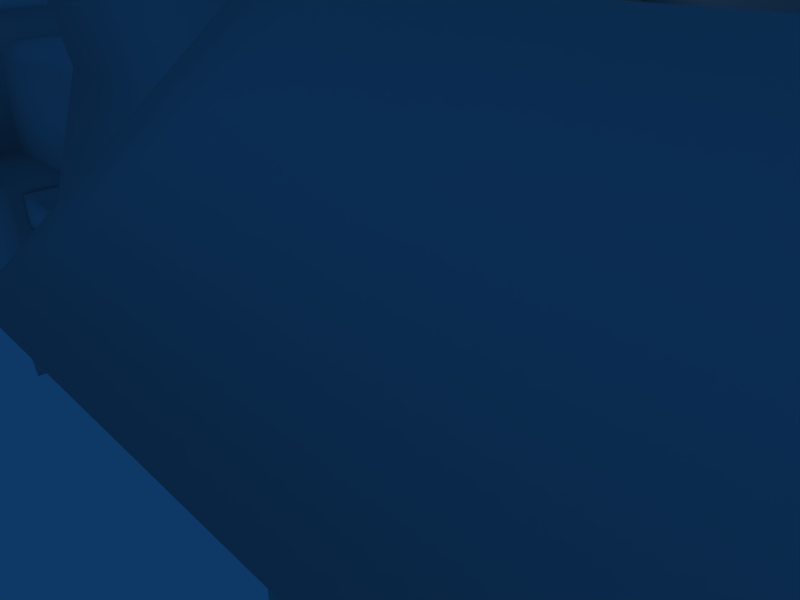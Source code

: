 # Source: vaporizer.blend  (saved by Blender 2.49.0; exported with 4.5.12 LTS)
import bpy
from mathutils import Matrix  # noqa: F401  (used for matrix-valued properties, if any)

bpy.ops.wm.read_factory_settings(use_empty=True)
scene = bpy.context.scene
scene.name = 'Scene'

# ---- collections
col_collection_1 = bpy.data.collections.new('Collection 1'); scene.collection.children.link(col_collection_1)

# ---- world
world_world = bpy.data.worlds.new('World'); scene.world = world_world
world_world.color = (0.05656, 0.2208, 0.4)
world_world.use_sun_shadow = False
world_world.sun_shadow_jitter_overblur = 0.0
world_world.cycles.sampling_method = 'MANUAL'
world_world.cycles.sample_map_resolution = 256

# ---- cameras
cam_camera = bpy.data.cameras.new('Camera')
cam_camera.passepartout_alpha = 0.2
cam_camera.clip_end = 100.0
cam_camera.lens = 35.0
cam_camera.ortho_scale = 7.314
cam_camera.show_passepartout = False
cam_camera.show_safe_areas = True
cam_camera.dof.focus_distance = 0.0
cam_camera.dof.aperture_fstop = 128.0

# ---- lights
light_spot = bpy.data.lights.new('Spot', 'POINT')
light_spot.transmission_factor = 0.0
light_spot.cutoff_distance = 30.0
light_spot.energy = 100.0
light_spot.shadow_buffer_clip_start = 1.001
light_spot.shadow_soft_size = 1.0
light_spot.shadow_maximum_resolution = 0.006
light_spot.use_absolute_resolution = True
light_spot.cycles.use_multiple_importance_sampling = False

# ---- meshes
me_cube = bpy.data.meshes.new('Cube')
me_cube.from_pydata([(4.799, 9.46, -7.4), (6.317, 11.46, -4.761), (6.317, 9.46, -4.761), (4.317, 9.46, -3.162), (4.317, 11.46, -3.162), (-2.668, 11.46, -3.162), (-2.668, 9.46, -3.162), (-3.129, 9.46, -7.4), (-4.683, 9.46, -4.761), (-4.683, 11.46, -4.761), (-4.683, 11.46, -4.761), (-3.129, 11.46, -7.4), (-2.668, 11.46, -3.162), (4.317, 11.46, -3.162), (6.317, 11.46, -4.761), (4.799, 11.46, -7.4), (4.317, 22.53, -3.162), (-2.668, 22.53, -3.162), (-1.591, 11.46, -4.002), (3.24, 11.46, -4.002), (3.24, 22.53, -4.002), (-1.591, 22.53, -4.002), (1.717, 11.46, -4.002), (-0.07248, 11.46, -4.002), (1.716, 11.46, -2.742), (-0.06882, 11.46, -2.742), (1.717, 13.46, -4.002), (1.716, 13.46, -2.742), (-0.06882, 13.46, -2.742), (-0.07248, 13.46, -4.002), (1.262, 14.47, -4.002), (1.262, 14.47, -3.155), (0.3846, 14.47, -3.155), (0.3828, 14.47, -4.002), (1.307, 22.53, -4.002), (1.307, 22.53, -3.162), (0.3574, 22.53, -3.162), (0.3574, 22.53, -4.002), (0.3574, 23.49, -4.002), (0.3574, 23.49, -3.162), (1.307, 23.49, -3.162), (1.307, 23.49, -4.002), (-2.668, 23.49, -4.002), (4.317, 23.49, -4.002), (-4.683, 23.49, -4.761), (-3.129, 23.49, -7.4), (-2.668, 23.49, -3.162), (4.317, 23.49, -3.162), (6.317, 23.49, -4.761), (4.799, 23.49, -7.4), (4.818, 23.49, -7.882), (4.818, 11.48, -7.882), (-3.06, 23.49, -7.882), (-3.06, 11.48, -7.882), (-3.06, 13.77, -10.69), (-3.06, 23.49, -10.69), (4.818, 13.77, -10.69), (4.818, 23.49, -10.69), (4.433, 23.49, -11.34), (4.433, 13.77, -11.34), (-2.676, 23.49, -11.34), (-2.676, 13.77, -11.34), (-0.06109, 9.46, -2.749), (1.685, 9.46, -2.749), (1.571, 9.46, -3.109), (0.05565, 9.46, -3.109), (-3.955, 9.46, -4.711), (-2.607, 9.46, -6.814), (-2.207, 9.46, -3.438), (3.855, 9.46, -3.438), (5.59, 9.46, -4.711), (4.273, 9.46, -6.814), (4.273, 11.23, -6.814), (5.59, 11.23, -4.711), (3.855, 11.23, -3.438), (-2.207, 11.23, -3.438), (-2.607, 11.23, -6.814), (-3.955, 11.23, -4.711), (0.05565, 11.23, -3.109), (1.571, 11.23, -3.109), (5.14, 14.88, -5.574), (5.14, 15.04, -5.967), (5.14, 14.88, -6.36), (5.14, 14.48, -6.523), (5.14, 14.09, -6.36), (5.14, 13.93, -5.967), (5.14, 14.09, -5.574), (5.14, 14.48, -5.412), (6.252, 14.88, -5.574), (6.252, 15.04, -5.967), (6.252, 14.88, -6.36), (6.252, 14.48, -6.523), (6.252, 14.09, -6.36), (6.252, 13.93, -5.967), (6.252, 14.09, -5.574), (6.252, 14.48, -5.412), (6.948, 15.04, -6.377), (7.205, 14.88, -6.08), (6.692, 14.88, -6.675), (6.586, 14.48, -6.798), (6.692, 14.09, -6.675), (6.948, 13.93, -6.377), (7.205, 14.09, -6.08), (7.311, 14.48, -5.956), (7.42, 15.04, -7.402), (7.809, 14.88, -7.347), (7.031, 14.88, -7.456), (6.869, 14.48, -7.479), (7.031, 14.09, -7.456), (7.42, 13.93, -7.402), (7.809, 14.09, -7.347), (7.97, 14.48, -7.325), (7.813, 14.88, -7.98), (7.42, 15.04, -7.976), (7.027, 14.88, -7.972), (6.864, 14.48, -7.97), (7.027, 14.09, -7.972), (7.42, 13.93, -7.976), (7.813, 14.09, -7.98), (7.976, 14.48, -7.981), (7.651, 14.88, -8.757), (7.317, 15.04, -8.549), (6.984, 14.88, -8.342), (6.846, 14.48, -8.256), (6.984, 14.09, -8.342), (7.317, 13.93, -8.549), (7.651, 14.09, -8.757), (7.789, 14.48, -8.843), (6.855, 14.88, -9.541), (6.744, 15.04, -9.164), (6.632, 14.88, -8.787), (6.586, 14.48, -8.631), (6.632, 14.09, -8.787), (6.744, 13.93, -9.164), (6.855, 14.09, -9.541), (6.901, 14.48, -9.697), (6.006, 15.04, -9.349), (6.004, 14.88, -9.742), (6.008, 14.88, -8.956), (6.009, 14.48, -8.793), (6.008, 14.09, -8.956), (6.006, 13.93, -9.349), (6.004, 14.09, -9.742), (6.003, 14.48, -9.904), (4.612, 15.04, -9.349), (4.61, 14.88, -9.742), (4.614, 14.88, -8.956), (4.615, 14.48, -8.793), (4.614, 14.09, -8.956), (4.612, 13.93, -9.349), (4.61, 14.09, -9.742), (4.609, 14.48, -9.904), (4.609, 16.8, -9.904), (4.61, 16.41, -9.742), (4.612, 16.24, -9.349), (4.614, 16.41, -8.956), (4.615, 16.8, -8.793), (4.614, 17.19, -8.956), (4.61, 17.19, -9.742), (4.612, 17.35, -9.349), (6.003, 16.8, -9.904), (6.004, 16.41, -9.742), (6.006, 16.24, -9.349), (6.008, 16.41, -8.956), (6.009, 16.8, -8.793), (6.008, 17.19, -8.956), (6.004, 17.19, -9.742), (6.006, 17.35, -9.349), (6.901, 16.8, -9.697), (6.855, 16.41, -9.541), (6.744, 16.24, -9.164), (6.632, 16.41, -8.787), (6.586, 16.8, -8.631), (6.632, 17.19, -8.787), (6.744, 17.35, -9.164), (6.855, 17.19, -9.541), (7.789, 16.8, -8.843), (7.651, 16.41, -8.757), (7.317, 16.24, -8.549), (6.984, 16.41, -8.342), (6.846, 16.8, -8.256), (6.984, 17.19, -8.342), (7.317, 17.35, -8.549), (7.651, 17.19, -8.757), (7.976, 16.8, -7.981), (7.813, 16.41, -7.98), (7.42, 16.24, -7.976), (7.027, 16.41, -7.972), (6.864, 16.8, -7.97), (7.027, 17.19, -7.972), (7.42, 17.35, -7.976), (7.813, 17.19, -7.98), (7.97, 16.8, -7.325), (7.809, 16.41, -7.347), (7.42, 16.24, -7.402), (7.031, 16.41, -7.456), (6.869, 16.8, -7.479), (7.031, 17.19, -7.456), (7.809, 17.19, -7.347), (7.42, 17.35, -7.402), (7.311, 16.8, -5.956), (7.205, 16.41, -6.08), (6.948, 16.24, -6.377), (6.692, 16.41, -6.675), (6.586, 16.8, -6.798), (6.692, 17.19, -6.675), (7.205, 17.19, -6.08), (6.948, 17.35, -6.377), (6.252, 16.8, -5.412), (6.252, 16.41, -5.574), (6.252, 16.24, -5.967), (6.252, 16.41, -6.36), (6.252, 16.8, -6.523), (6.252, 17.19, -6.36), (6.252, 17.35, -5.967), (6.252, 17.19, -5.574), (5.14, 16.8, -5.412), (5.14, 16.41, -5.574), (5.14, 16.24, -5.967), (5.14, 16.41, -6.36), (5.14, 16.8, -6.523), (5.14, 17.19, -6.36), (5.14, 17.35, -5.967), (5.14, 17.19, -5.574), (5.14, 19.55, -5.574), (5.14, 19.71, -5.967), (5.14, 19.55, -6.36), (5.14, 19.16, -6.523), (5.14, 18.76, -6.36), (5.14, 18.6, -5.967), (5.14, 18.76, -5.574), (5.14, 19.16, -5.412), (6.252, 19.55, -5.574), (6.252, 19.71, -5.967), (6.252, 19.55, -6.36), (6.252, 19.16, -6.523), (6.252, 18.76, -6.36), (6.252, 18.6, -5.967), (6.252, 18.76, -5.574), (6.252, 19.16, -5.412), (6.948, 19.71, -6.377), (7.205, 19.55, -6.08), (6.692, 19.55, -6.675), (6.586, 19.16, -6.798), (6.692, 18.76, -6.675), (6.948, 18.6, -6.377), (7.205, 18.76, -6.08), (7.311, 19.16, -5.956), (7.42, 19.71, -7.402), (7.809, 19.55, -7.347), (7.031, 19.55, -7.456), (6.869, 19.16, -7.479), (7.031, 18.76, -7.456), (7.42, 18.6, -7.402), (7.809, 18.76, -7.347), (7.97, 19.16, -7.325), (7.813, 19.55, -7.98), (7.42, 19.71, -7.976), (7.027, 19.55, -7.972), (6.864, 19.16, -7.97), (7.027, 18.76, -7.972), (7.42, 18.6, -7.976), (7.813, 18.76, -7.98), (7.976, 19.16, -7.981), (7.651, 19.55, -8.757), (7.317, 19.71, -8.549), (6.984, 19.55, -8.342), (6.846, 19.16, -8.256), (6.984, 18.76, -8.342), (7.317, 18.6, -8.549), (7.651, 18.76, -8.757), (7.789, 19.16, -8.843), (6.855, 19.55, -9.541), (6.744, 19.71, -9.164), (6.632, 19.55, -8.787), (6.586, 19.16, -8.631), (6.632, 18.76, -8.787), (6.744, 18.6, -9.164), (6.855, 18.76, -9.541), (6.901, 19.16, -9.697), (6.006, 19.71, -9.349), (6.004, 19.55, -9.742), (6.008, 19.55, -8.956), (6.009, 19.16, -8.793), (6.008, 18.76, -8.956), (6.006, 18.6, -9.349), (6.004, 18.76, -9.742), (6.003, 19.16, -9.904), (4.612, 19.71, -9.349), (4.61, 19.55, -9.742), (4.614, 19.55, -8.956), (4.615, 19.16, -8.793), (4.614, 18.76, -8.956), (4.612, 18.6, -9.349), (4.61, 18.76, -9.742), (4.609, 19.16, -9.904), (-1.518, 29.65, -4.613), (-2.179, 29.65, -6.613), (-2.179, 23.49, -6.613), (-1.518, 23.49, -4.613), (3.232, 29.65, -4.613), (3.892, 29.65, -6.613), (3.892, 23.49, -6.613), (3.232, 23.49, -4.613), (3.037, 23.49, -7.38), (3.037, 29.65, -7.38), (-1.324, 23.49, -7.38), (-1.324, 29.65, -7.38), (3.531, 23.49, -3.081), (3.531, 29.65, -3.081), (-1.817, 23.49, -3.081), (-1.817, 29.65, -3.081), (-1.452, 28.78, -1.69), (-1.452, 23.49, -1.794), (3.166, 28.78, -1.69), (3.166, 23.49, -1.794), (2.34, 23.49, -1.002), (2.34, 28.35, -1.027), (-0.6265, 23.49, -1.002), (-0.6265, 28.35, -1.027), (-0.02622, 28.18, -0.7623), (-0.02622, 23.49, -0.6848), (1.74, 28.18, -0.7623), (1.74, 23.49, -0.6848), (1.607, 28.26, -0.8946), (0.1068, 28.26, -0.8946), (-0.4031, 28.41, -1.12), (2.117, 28.41, -1.12), (2.818, 28.78, -1.683), (-1.104, 28.78, -1.683), (-1.414, 29.51, -2.864), (3.128, 29.51, -2.864), (2.86, 29.12, -2.719), (-1.146, 29.12, -2.719), (-0.8725, 28.48, -1.678), (2.586, 28.48, -1.678), (1.968, 28.15, -1.181), (-0.2542, 28.15, -1.181), (0.1954, 28.02, -0.9827), (1.518, 28.02, -0.9827), (-1.324, 29.65, -7.982), (-1.324, 23.49, -7.982), (3.037, 29.65, -7.982), (3.037, 23.49, -7.982), (2.609, 23.49, -8.224), (2.609, 29.65, -8.224), (-0.8953, 23.49, -8.224), (-0.8953, 29.65, -8.224), (-0.8953, 33.68, -8.224), (2.609, 33.68, -8.224), (3.037, 33.68, -7.982), (-1.324, 33.68, -7.982), (-1.324, 33.68, -7.38), (3.037, 33.68, -7.38), (-0.3234, 36.5, -5.327), (-0.3234, 36.5, -7.327), (-0.3234, 29.64, -7.327), (-0.3234, 29.64, -5.327), (2.015, 36.5, -5.327), (2.015, 36.5, -7.327), (2.015, 29.64, -7.327), (2.015, 29.64, -5.327), (1.611, 29.64, -5.079), (1.611, 36.5, -5.079), (0.08029, 29.64, -5.079), (0.08029, 36.5, -5.079), (2.609, 33.68, -9.847), (-0.8953, 33.68, -9.847), (-0.8953, 29.65, -9.847), (-0.8953, 23.49, -9.847), (2.609, 29.65, -9.847), (2.609, 23.49, -9.847), (2.195, 23.49, -10.29), (2.195, 29.65, -10.29), (-0.4813, 23.49, -10.29), (-0.4813, 29.65, -10.29), (-0.4813, 33.68, -10.29), (2.195, 33.68, -10.29), (-1.543, 36.5, -7.33), (-1.543, 36.5, -10.56), (-1.543, 33.71, -10.56), (-1.543, 33.71, -7.33), (3.258, 36.5, -7.33), (3.258, 36.5, -10.56), (3.258, 33.71, -10.56), (3.258, 33.71, -7.33), (1.892, 39.45, -10.56), (3.258, 39.45, -7.33), (-0.1771, 39.45, -10.56), (-1.543, 39.45, -7.33), (-1.543, 41.55, -7.33), (-0.1754, 42.11, -10.48), (3.258, 41.55, -7.33), (1.891, 42.11, -10.48), (-1.543, 39.45, -4.793), (3.258, 39.45, -4.793), (3.258, 36.5, -4.793), (-1.543, 36.5, -4.793), (-1.233, 36.5, -4.468), (2.949, 36.5, -4.468), (2.949, 39.45, -4.468), (-1.233, 39.45, -4.468), (1.571, 42.86, -12.13), (0.1446, 42.86, -12.13), (0.1446, 41.4, -12.22), (1.571, 41.4, -12.22), (1.341, 42.0, -13.72), (0.3741, 42.0, -13.72), (0.3741, 43.1, -13.91), (1.341, 43.1, -13.91), (1.274, 42.56, -16.03), (0.4418, 42.56, -16.03), (0.4418, 41.88, -15.33), (1.274, 41.88, -15.33)], [], [(1, 4, 3, 2), (6, 5, 9, 8), (7, 9, 10, 11), (1, 0, 15, 14), (13, 14, 48, 16), (10, 12, 17, 44), (14, 15, 49, 48), (11, 10, 44, 45), (13, 16, 20, 19), (17, 12, 18, 21), (5, 25, 23, 18), (4, 19, 22, 24), (4, 24, 3), (25, 5, 6), (24, 22, 26, 27), (25, 24, 27, 28), (23, 25, 28, 29), (27, 26, 30, 31), (28, 27, 31, 32), (29, 28, 32, 33), (31, 30, 34, 35), (32, 31, 35, 36), (33, 32, 36, 37), (20, 34, 30, 26), (19, 20, 26, 22), (21, 29, 33, 37), (18, 23, 29, 21), (17, 36, 39, 46), (35, 16, 47, 40), (36, 35, 40, 39), (44, 17, 46), (16, 48, 47), (48, 43, 47), (46, 42, 44), (45, 44, 42), (49, 43, 48), (41, 43, 49), (42, 38, 45), (40, 41, 38, 39), (46, 39, 38, 42), (47, 43, 41, 40), (49, 45, 38, 41), (49, 0, 51, 50), (45, 52, 53, 7), (49, 50, 52, 45), (51, 0, 7, 53), (53, 54, 56, 51), (50, 57, 55, 52), (52, 55, 54, 53), (51, 56, 57, 50), (56, 59, 58, 57), (55, 60, 61, 54), (57, 58, 60, 55), (54, 61, 59, 56), (58, 59, 61, 60), (17, 21, 37, 36), (16, 35, 34, 20), (62, 24, 25), (6, 62, 25), (62, 63, 24), (63, 3, 24), (63, 62, 65, 64), (3, 63, 64, 69), (62, 6, 68, 65), (8, 7, 67, 66), (0, 2, 70, 71), (6, 8, 66, 68), (7, 0, 71, 67), (2, 3, 69, 70), (70, 69, 74, 73), (67, 71, 72, 76), (68, 66, 77, 75), (71, 70, 73, 72), (66, 67, 76, 77), (65, 68, 75, 78), (69, 64, 79, 74), (64, 65, 78, 79), (72, 73, 74), (75, 77, 76), (78, 75, 76), (74, 79, 72), (72, 79, 78, 76), (80, 88, 89, 81), (81, 89, 90, 82), (82, 90, 91, 83), (83, 91, 92, 84), (84, 92, 93, 85), (85, 93, 94, 86), (86, 94, 95, 87), (87, 95, 88, 80), (89, 88, 97, 96), (90, 89, 96, 98), (91, 90, 98, 99), (92, 91, 99, 100), (93, 92, 100, 101), (94, 93, 101, 102), (95, 94, 102, 103), (88, 95, 103, 97), (96, 97, 105, 104), (98, 96, 104, 106), (99, 98, 106, 107), (100, 99, 107, 108), (101, 100, 108, 109), (102, 101, 109, 110), (103, 102, 110, 111), (97, 103, 111, 105), (104, 105, 112, 113), (106, 104, 113, 114), (107, 106, 114, 115), (108, 107, 115, 116), (109, 108, 116, 117), (110, 109, 117, 118), (111, 110, 118, 119), (105, 111, 119, 112), (113, 112, 120, 121), (114, 113, 121, 122), (115, 114, 122, 123), (116, 115, 123, 124), (117, 116, 124, 125), (118, 117, 125, 126), (119, 118, 126, 127), (112, 119, 127, 120), (121, 120, 128, 129), (122, 121, 129, 130), (123, 122, 130, 131), (124, 123, 131, 132), (125, 124, 132, 133), (126, 125, 133, 134), (127, 126, 134, 135), (120, 127, 135, 128), (129, 128, 137, 136), (130, 129, 136, 138), (131, 130, 138, 139), (132, 131, 139, 140), (133, 132, 140, 141), (134, 133, 141, 142), (135, 134, 142, 143), (128, 135, 143, 137), (136, 137, 145, 144), (138, 136, 144, 146), (139, 138, 146, 147), (140, 139, 147, 148), (141, 140, 148, 149), (142, 141, 149, 150), (143, 142, 150, 151), (137, 143, 151, 145), (166, 160, 152, 158), (160, 161, 153, 152), (161, 162, 154, 153), (162, 163, 155, 154), (163, 164, 156, 155), (164, 165, 157, 156), (165, 167, 159, 157), (167, 166, 158, 159), (175, 168, 160, 166), (168, 169, 161, 160), (169, 170, 162, 161), (170, 171, 163, 162), (171, 172, 164, 163), (172, 173, 165, 164), (173, 174, 167, 165), (174, 175, 166, 167), (183, 176, 168, 175), (176, 177, 169, 168), (177, 178, 170, 169), (178, 179, 171, 170), (179, 180, 172, 171), (180, 181, 173, 172), (181, 182, 174, 173), (182, 183, 175, 174), (191, 184, 176, 183), (184, 185, 177, 176), (185, 186, 178, 177), (186, 187, 179, 178), (187, 188, 180, 179), (188, 189, 181, 180), (189, 190, 182, 181), (190, 191, 183, 182), (198, 192, 184, 191), (192, 193, 185, 184), (193, 194, 186, 185), (194, 195, 187, 186), (195, 196, 188, 187), (196, 197, 189, 188), (197, 199, 190, 189), (199, 198, 191, 190), (206, 200, 192, 198), (200, 201, 193, 192), (201, 202, 194, 193), (202, 203, 195, 194), (203, 204, 196, 195), (204, 205, 197, 196), (205, 207, 199, 197), (207, 206, 198, 199), (215, 208, 200, 206), (208, 209, 201, 200), (209, 210, 202, 201), (210, 211, 203, 202), (211, 212, 204, 203), (212, 213, 205, 204), (213, 214, 207, 205), (214, 215, 206, 207), (216, 208, 215, 223), (217, 209, 208, 216), (218, 210, 209, 217), (219, 211, 210, 218), (220, 212, 211, 219), (221, 213, 212, 220), (222, 214, 213, 221), (223, 215, 214, 222), (224, 232, 233, 225), (225, 233, 234, 226), (226, 234, 235, 227), (227, 235, 236, 228), (228, 236, 237, 229), (229, 237, 238, 230), (230, 238, 239, 231), (231, 239, 232, 224), (233, 232, 241, 240), (234, 233, 240, 242), (235, 234, 242, 243), (236, 235, 243, 244), (237, 236, 244, 245), (238, 237, 245, 246), (239, 238, 246, 247), (232, 239, 247, 241), (240, 241, 249, 248), (242, 240, 248, 250), (243, 242, 250, 251), (244, 243, 251, 252), (245, 244, 252, 253), (246, 245, 253, 254), (247, 246, 254, 255), (241, 247, 255, 249), (248, 249, 256, 257), (250, 248, 257, 258), (251, 250, 258, 259), (252, 251, 259, 260), (253, 252, 260, 261), (254, 253, 261, 262), (255, 254, 262, 263), (249, 255, 263, 256), (257, 256, 264, 265), (258, 257, 265, 266), (259, 258, 266, 267), (260, 259, 267, 268), (261, 260, 268, 269), (262, 261, 269, 270), (263, 262, 270, 271), (256, 263, 271, 264), (265, 264, 272, 273), (266, 265, 273, 274), (267, 266, 274, 275), (268, 267, 275, 276), (269, 268, 276, 277), (270, 269, 277, 278), (271, 270, 278, 279), (264, 271, 279, 272), (273, 272, 281, 280), (274, 273, 280, 282), (275, 274, 282, 283), (276, 275, 283, 284), (277, 276, 284, 285), (278, 277, 285, 286), (279, 278, 286, 287), (272, 279, 287, 281), (280, 281, 289, 288), (282, 280, 288, 290), (283, 282, 290, 291), (284, 283, 291, 292), (285, 284, 292, 293), (286, 285, 293, 294), (287, 286, 294, 295), (281, 287, 295, 289), (298, 299, 296, 297), (300, 303, 302, 301), (296, 300, 301, 297), (298, 302, 303, 299), (302, 298, 306, 304), (297, 301, 305, 307), (301, 302, 304, 305), (298, 297, 307, 306), (299, 303, 308, 310), (300, 296, 311, 309), (303, 300, 309, 308), (296, 299, 310, 311), (311, 310, 313, 312), (308, 309, 314, 315), (310, 308, 315, 313), (313, 315, 316, 318), (315, 314, 317, 316), (312, 313, 318, 319), (319, 318, 321, 320), (316, 317, 322, 323), (318, 316, 323, 321), (321, 323, 322, 320), (320, 322, 324, 325), (322, 317, 327, 324), (319, 320, 325, 326), (317, 314, 328, 327), (312, 319, 326, 329), (314, 309, 331, 328), (311, 312, 329, 330), (309, 311, 330, 331), (331, 330, 333, 332), (330, 329, 334, 333), (328, 331, 332, 335), (329, 326, 337, 334), (327, 328, 335, 336), (326, 325, 338, 337), (324, 327, 336, 339), (325, 324, 339, 338), (332, 333, 334, 335), (335, 334, 337, 336), (336, 337, 338, 339), (0, 14, 2), (7, 8, 9), (306, 307, 340, 341), (305, 304, 343, 342), (304, 306, 341, 343), (343, 341, 346, 344), (342, 343, 344, 345), (341, 340, 347, 346), (347, 340, 351, 348), (342, 345, 349, 350), (305, 342, 350, 353), (340, 307, 352, 351), (307, 305, 353, 352), (356, 357, 354, 355), (358, 361, 360, 359), (361, 358, 363, 362), (354, 357, 364, 365), (364, 362, 363, 365), (349, 345, 370, 366), (347, 348, 367, 368), (346, 347, 368, 369), (345, 344, 371, 370), (344, 346, 369, 371), (371, 369, 374, 372), (370, 371, 372, 373), (369, 368, 375, 374), (368, 367, 376, 375), (366, 370, 373, 377), (375, 373, 372, 374), (373, 375, 376, 377), (380, 381, 378, 379), (382, 385, 384, 383), (379, 383, 384, 380), (380, 384, 385, 381), (381, 385, 382, 378), (383, 379, 388, 386), (382, 383, 386, 387), (379, 378, 389, 388), (388, 389, 390, 391), (387, 386, 393, 392), (390, 392, 393, 391), (389, 378, 397, 394), (382, 387, 395, 396), (378, 382, 396, 397), (397, 396, 399, 398), (396, 395, 400, 399), (394, 397, 398, 401), (398, 399, 400, 401), (387, 392, 395), (392, 400, 395), (390, 394, 401), (389, 394, 390), (390, 401, 400, 392), (391, 393, 402, 403), (393, 386, 405, 402), (388, 391, 403, 404), (386, 388, 404, 405), (405, 404, 407, 406), (404, 403, 408, 407), (402, 405, 406, 409), (403, 402, 409, 408), (408, 409, 410, 411), (409, 406, 413, 410), (407, 408, 411, 412), (406, 407, 412, 413), (413, 412, 411, 410)])
me_cube.polygons.foreach_set('use_smooth', [True] * 381)
_uv = me_cube.uv_layers.new(name='UVTex')
_uv.uv.foreach_set('vector', [0.3201, 0.5736, 0.2592, 0.5736, 0.2591, 0.526, 0.3201, 0.526, 0.09128, 0.526, 0.09126, 0.5737, 0.03003, 0.5736, 0.03005, 0.526, 0.02173, 0.2328, 0.06266, 0.3116, 0.06266, 0.3116, 0.06266, 0.2328, 0.06266, 0.3116, 0.02173, 0.2328, 0.06266, 0.2328, 0.06266, 0.3116, 0.02856, 0.4406, 0.02839, 0.5042, 0.3275, 0.505, 0.3038, 0.4413, 0.02518, 0.5057, 0.02518, 0.441, 0.3036, 0.441, 0.3278, 0.5057, 0.06266, 0.3116, 0.06266, 0.2328, 0.3089, 0.2328, 0.3089, 0.3116, 0.06266, 0.2328, 0.06266, 0.3116, 0.3089, 0.3116, 0.3089, 0.2328, 0.02856, 0.4406, 0.3038, 0.4413, 0.3036, 0.4051, 0.02836, 0.4044, 0.3036, 0.441, 0.02518, 0.441, 0.02547, 0.4044, 0.3039, 0.4044, 0.1725, 0.007163, 0.0285, 0.007163, 0.03969, 0.07519, 0.1217, 0.06194, 0.1716, 0.008849, 0.122, 0.06235, 0.04163, 0.07532, 0.03086, 0.008849, 0.2592, 0.5736, 0.1964, 0.5736, 0.2591, 0.526, 0.154, 0.5736, 0.09126, 0.5737, 0.09128, 0.526, 0.05342, 0.2031, 0.05353, 0.1743, 0.09932, 0.1743, 0.09921, 0.2031, 0.05632, 0.1449, 0.05632, 0.09978, 0.107, 0.09978, 0.107, 0.1449, 0.05353, 0.1743, 0.05342, 0.2031, 0.09921, 0.2031, 0.09932, 0.1743, 0.09921, 0.2031, 0.09932, 0.1743, 0.1224, 0.1743, 0.1222, 0.1937, 0.107, 0.1449, 0.107, 0.09978, 0.1345, 0.1113, 0.1345, 0.1334, 0.09932, 0.1743, 0.09921, 0.2031, 0.1222, 0.1937, 0.1224, 0.1743, 0.1222, 0.1937, 0.1224, 0.1743, 0.3064, 0.1743, 0.3064, 0.1935, 0.1345, 0.1334, 0.1345, 0.1113, 0.3048, 0.1111, 0.3048, 0.1333, 0.1224, 0.1743, 0.1222, 0.1937, 0.3064, 0.1935, 0.3064, 0.1743, 0.3036, 0.4051, 0.3067, 0.3609, 0.1225, 0.3469, 0.07829, 0.3666, 0.02836, 0.4044, 0.3036, 0.4051, 0.07829, 0.3666, 0.02846, 0.3665, 0.3039, 0.4044, 0.07588, 0.3662, 0.1044, 0.3433, 0.3066, 0.3554, 0.02547, 0.4044, 0.02547, 0.3662, 0.07588, 0.3662, 0.3039, 0.4044, 0.03188, 0.5923, 0.1568, 0.5923, 0.1568, 0.6321, 0.03188, 0.6321, 0.196, 0.5923, 0.3202, 0.5923, 0.3202, 0.6321, 0.196, 0.6321, 0.1568, 0.5923, 0.196, 0.5923, 0.196, 0.6321, 0.1568, 0.6321, 0.3278, 0.5057, 0.3036, 0.441, 0.3278, 0.441, 0.3038, 0.4413, 0.3275, 0.505, 0.3277, 0.4413, 0.6269, 0.1836, 0.5738, 0.2038, 0.5738, 0.226, 0.3887, 0.226, 0.3887, 0.2038, 0.3353, 0.1836, 0.3765, 0.1137, 0.3353, 0.1836, 0.3887, 0.2038, 0.5866, 0.1137, 0.5738, 0.2038, 0.6269, 0.1836, 0.4941, 0.2038, 0.5738, 0.2038, 0.5866, 0.1137, 0.3887, 0.2038, 0.4689, 0.2038, 0.3765, 0.1137, 0.4941, 0.226, 0.4941, 0.2038, 0.4689, 0.2038, 0.4689, 0.226, 0.3887, 0.226, 0.4689, 0.226, 0.4689, 0.2038, 0.3887, 0.2038, 0.5738, 0.226, 0.5738, 0.2038, 0.4941, 0.2038, 0.4941, 0.226, 0.5866, 0.1137, 0.3765, 0.1137, 0.4689, 0.2038, 0.4941, 0.2038, 0.6258, 0.3688, 0.3364, 0.3688, 0.3781, 0.3589, 0.6258, 0.3589, 0.6258, 0.3688, 0.6258, 0.3589, 0.3781, 0.3589, 0.3364, 0.3688, 0.5866, 0.1137, 0.5871, 0.1009, 0.3783, 0.1009, 0.3765, 0.1137, 0.6536, 0.4939, 0.6536, 0.5344, 0.4994, 0.5358, 0.5004, 0.4953, 0.5004, 0.4953, 0.4997, 0.425, 0.653, 0.4236, 0.6536, 0.4939, 0.5871, 0.1009, 0.5871, 0.02659, 0.3783, 0.02659, 0.3783, 0.1009, 0.6258, 0.3589, 0.6258, 0.3011, 0.4253, 0.3011, 0.3781, 0.3589, 0.3781, 0.3589, 0.4253, 0.3011, 0.6258, 0.3011, 0.6258, 0.3589, 0.4253, 0.3011, 0.4253, 0.2877, 0.6258, 0.2877, 0.6258, 0.3011, 0.6258, 0.3011, 0.6258, 0.2877, 0.4253, 0.2877, 0.4253, 0.3011, 0.5871, 0.02659, 0.5769, 0.009375, 0.3885, 0.009375, 0.3783, 0.02659, 0.4997, 0.425, 0.5061, 0.4062, 0.6415, 0.4046, 0.653, 0.4236, 0.5681, 0.6955, 0.3781, 0.6955, 0.3781, 0.5566, 0.5681, 0.5566, 0.1521, 0.06267, 0.2122, 0.01575, 0.321, 0.01575, 0.321, 0.06267, 0.1529, 0.06271, 0.321, 0.06271, 0.321, 0.01578, 0.2131, 0.01578, 0.1541, 0.5261, 0.1964, 0.5736, 0.154, 0.5736, 0.09128, 0.526, 0.1541, 0.5261, 0.154, 0.5736, 0.1541, 0.5261, 0.1957, 0.5261, 0.1964, 0.5736, 0.1957, 0.5261, 0.2591, 0.526, 0.1964, 0.5736, 0.303, 0.99, 0.2597, 0.9904, 0.2624, 0.9815, 0.3001, 0.981, 0.3702, 0.9804, 0.303, 0.99, 0.3001, 0.981, 0.3583, 0.9731, 0.2597, 0.9904, 0.1947, 0.9813, 0.2066, 0.9742, 0.2624, 0.9815, 0.141, 0.9371, 0.1877, 0.8628, 0.2025, 0.8828, 0.1613, 0.9391, 0.3829, 0.8628, 0.4247, 0.9388, 0.4046, 0.94, 0.3671, 0.8827, 0.1947, 0.9813, 0.141, 0.9371, 0.1613, 0.9391, 0.2066, 0.9742, 0.1877, 0.8628, 0.3829, 0.8628, 0.3671, 0.8827, 0.2025, 0.8828, 0.4247, 0.9388, 0.3702, 0.9804, 0.3583, 0.9731, 0.4046, 0.94, 0.957, 0.9862, 0.9063, 0.9862, 0.9063, 0.9445, 0.957, 0.9445, 0.4936, 0.9489, 0.6403, 0.9489, 0.6403, 0.9867, 0.4936, 0.9867, 0.7624, 0.9862, 0.7114, 0.9862, 0.7114, 0.9445, 0.7624, 0.9445, 0.6403, 0.9489, 0.6932, 0.9489, 0.6932, 0.9867, 0.6403, 0.9867, 0.4404, 0.9489, 0.4936, 0.9489, 0.4936, 0.9867, 0.4404, 0.9867, 0.8162, 0.9862, 0.7624, 0.9862, 0.7624, 0.9445, 0.8162, 0.9445, 0.9063, 0.9862, 0.8519, 0.9862, 0.8519, 0.9445, 0.9063, 0.9445, 0.8519, 0.9862, 0.8162, 0.9862, 0.8162, 0.9445, 0.8519, 0.9445, 0.3582, 0.8915, 0.387, 0.9374, 0.3491, 0.9651, 0.2169, 0.9651, 0.1787, 0.9374, 0.2082, 0.8915, 0.2662, 0.9723, 0.2169, 0.9651, 0.2082, 0.8915, 0.3491, 0.9651, 0.2993, 0.9723, 0.3582, 0.8915, 0.3582, 0.8915, 0.2993, 0.9723, 0.2662, 0.9723, 0.2082, 0.8915, 0.3853, 0.5291, 0.4209, 0.5291, 0.4209, 0.5165, 0.3853, 0.5165, 0.3853, 0.5165, 0.4209, 0.5165, 0.4209, 0.5039, 0.3853, 0.5039, 0.3853, 0.5039, 0.4209, 0.5039, 0.4209, 0.4987, 0.3853, 0.4987, 0.3853, 0.4987, 0.4209, 0.4987, 0.4209, 0.5039, 0.3853, 0.5039, 0.3853, 0.5039, 0.4209, 0.5039, 0.4209, 0.5165, 0.3853, 0.5165, 0.3853, 0.5165, 0.4209, 0.5165, 0.4209, 0.5291, 0.3853, 0.5291, 0.3853, 0.5291, 0.4209, 0.5291, 0.4209, 0.5343, 0.3853, 0.5343, 0.3853, 0.5343, 0.4209, 0.5343, 0.4209, 0.5291, 0.3853, 0.5291, 0.4209, 0.5165, 0.4209, 0.5291, 0.4514, 0.5129, 0.4432, 0.5034, 0.4209, 0.5039, 0.4209, 0.5165, 0.4432, 0.5034, 0.435, 0.4938, 0.4209, 0.4987, 0.4209, 0.5039, 0.435, 0.4938, 0.4316, 0.4899, 0.4209, 0.5039, 0.4209, 0.4987, 0.4316, 0.4899, 0.435, 0.4938, 0.4209, 0.5165, 0.4209, 0.5039, 0.435, 0.4938, 0.4432, 0.5034, 0.4209, 0.5291, 0.4209, 0.5165, 0.4432, 0.5034, 0.4514, 0.5129, 0.4209, 0.5343, 0.4209, 0.5291, 0.4514, 0.5129, 0.4548, 0.5169, 0.4209, 0.5291, 0.4209, 0.5343, 0.4548, 0.5169, 0.4514, 0.5129, 0.4432, 0.5034, 0.4514, 0.5129, 0.4708, 0.4723, 0.4583, 0.4706, 0.435, 0.4938, 0.4432, 0.5034, 0.4583, 0.4706, 0.4458, 0.4688, 0.4316, 0.4899, 0.435, 0.4938, 0.4458, 0.4688, 0.4407, 0.4681, 0.435, 0.4938, 0.4316, 0.4899, 0.4407, 0.4681, 0.4458, 0.4688, 0.4432, 0.5034, 0.435, 0.4938, 0.4458, 0.4688, 0.4583, 0.4706, 0.4514, 0.5129, 0.4432, 0.5034, 0.4583, 0.4706, 0.4708, 0.4723, 0.4548, 0.5169, 0.4514, 0.5129, 0.4708, 0.4723, 0.4759, 0.473, 0.4514, 0.5129, 0.4548, 0.5169, 0.4759, 0.473, 0.4708, 0.4723, 0.4584, 0.4708, 0.4707, 0.4725, 0.4709, 0.4524, 0.4584, 0.4525, 0.4458, 0.4688, 0.4583, 0.4706, 0.4583, 0.4522, 0.4457, 0.4523, 0.4407, 0.4681, 0.4458, 0.4688, 0.4457, 0.4523, 0.4405, 0.4524, 0.4458, 0.4688, 0.4407, 0.4681, 0.4405, 0.4524, 0.4457, 0.4523, 0.4583, 0.4706, 0.4458, 0.4688, 0.4457, 0.4523, 0.4583, 0.4522, 0.4708, 0.4723, 0.4583, 0.4706, 0.4583, 0.4522, 0.4709, 0.4521, 0.4759, 0.473, 0.4708, 0.4723, 0.4709, 0.4521, 0.4761, 0.452, 0.4708, 0.4723, 0.4759, 0.473, 0.4761, 0.452, 0.4709, 0.4521, 0.4584, 0.4525, 0.4709, 0.4524, 0.4657, 0.4277, 0.4551, 0.4343, 0.4457, 0.4523, 0.4583, 0.4522, 0.455, 0.4338, 0.4443, 0.4405, 0.4405, 0.4524, 0.4457, 0.4523, 0.4443, 0.4405, 0.4399, 0.4432, 0.4457, 0.4523, 0.4405, 0.4524, 0.4399, 0.4432, 0.4443, 0.4405, 0.4583, 0.4522, 0.4457, 0.4523, 0.4443, 0.4405, 0.455, 0.4338, 0.4709, 0.4521, 0.4583, 0.4522, 0.455, 0.4338, 0.4657, 0.4272, 0.4761, 0.452, 0.4709, 0.4521, 0.4657, 0.4272, 0.4701, 0.4244, 0.4709, 0.4521, 0.4761, 0.452, 0.4701, 0.4244, 0.4657, 0.4272, 0.455, 0.4338, 0.4657, 0.4272, 0.4402, 0.402, 0.4366, 0.4141, 0.4443, 0.4405, 0.455, 0.4338, 0.4366, 0.4141, 0.4331, 0.4262, 0.4399, 0.4432, 0.4443, 0.4405, 0.4331, 0.4262, 0.4316, 0.4312, 0.4443, 0.4405, 0.4399, 0.4432, 0.4316, 0.4312, 0.4331, 0.4262, 0.455, 0.4338, 0.4443, 0.4405, 0.4331, 0.4262, 0.4366, 0.4141, 0.4657, 0.4272, 0.455, 0.4338, 0.4366, 0.4141, 0.4402, 0.402, 0.4701, 0.4244, 0.4657, 0.4272, 0.4402, 0.402, 0.4417, 0.397, 0.4657, 0.4272, 0.4701, 0.4244, 0.4417, 0.397, 0.4402, 0.402, 0.4366, 0.4141, 0.4402, 0.402, 0.4129, 0.3956, 0.413, 0.4082, 0.4331, 0.4262, 0.4366, 0.4141, 0.413, 0.4082, 0.4131, 0.4208, 0.4316, 0.4312, 0.4331, 0.4262, 0.4131, 0.4208, 0.4131, 0.426, 0.4331, 0.4262, 0.4316, 0.4312, 0.4131, 0.426, 0.4131, 0.4208, 0.4366, 0.4141, 0.4331, 0.4262, 0.4131, 0.4208, 0.413, 0.4082, 0.4402, 0.402, 0.4366, 0.4141, 0.413, 0.4082, 0.4129, 0.3956, 0.4417, 0.397, 0.4402, 0.402, 0.4129, 0.3956, 0.4129, 0.3904, 0.4402, 0.402, 0.4417, 0.397, 0.4129, 0.3904, 0.4129, 0.3956, 0.413, 0.4082, 0.4129, 0.3956, 0.3683, 0.3956, 0.3684, 0.4082, 0.4131, 0.4208, 0.413, 0.4082, 0.3684, 0.4082, 0.3684, 0.4208, 0.4131, 0.426, 0.4131, 0.4208, 0.3684, 0.4208, 0.3685, 0.426, 0.4131, 0.4208, 0.4131, 0.426, 0.3685, 0.426, 0.3684, 0.4208, 0.413, 0.4082, 0.4131, 0.4208, 0.3684, 0.4208, 0.3684, 0.4082, 0.4129, 0.3956, 0.413, 0.4082, 0.3684, 0.4082, 0.3683, 0.3956, 0.4129, 0.3904, 0.4129, 0.3956, 0.3683, 0.3956, 0.3683, 0.3904, 0.4129, 0.3956, 0.4129, 0.3904, 0.3683, 0.3904, 0.3683, 0.3956, 0.4129, 0.3956, 0.4129, 0.3904, 0.3683, 0.3904, 0.3683, 0.3956, 0.4129, 0.3904, 0.4129, 0.3956, 0.3683, 0.3956, 0.3683, 0.3904, 0.4129, 0.3956, 0.413, 0.4082, 0.3684, 0.4082, 0.3683, 0.3956, 0.413, 0.4082, 0.4131, 0.4208, 0.3684, 0.4208, 0.3684, 0.4082, 0.4131, 0.4208, 0.4131, 0.426, 0.3685, 0.426, 0.3684, 0.4208, 0.4131, 0.426, 0.4131, 0.4208, 0.3684, 0.4208, 0.3685, 0.426, 0.4131, 0.4208, 0.413, 0.4082, 0.3684, 0.4082, 0.3684, 0.4208, 0.413, 0.4082, 0.4129, 0.3956, 0.3683, 0.3956, 0.3684, 0.4082, 0.4402, 0.402, 0.4417, 0.397, 0.4129, 0.3904, 0.4129, 0.3956, 0.4417, 0.397, 0.4402, 0.402, 0.4129, 0.3956, 0.4129, 0.3904, 0.4402, 0.402, 0.4366, 0.4141, 0.413, 0.4082, 0.4129, 0.3956, 0.4366, 0.4141, 0.4331, 0.4262, 0.4131, 0.4208, 0.413, 0.4082, 0.4331, 0.4262, 0.4316, 0.4312, 0.4131, 0.426, 0.4131, 0.4208, 0.4316, 0.4312, 0.4331, 0.4262, 0.4131, 0.4208, 0.4131, 0.426, 0.4331, 0.4262, 0.4366, 0.4141, 0.413, 0.4082, 0.4131, 0.4208, 0.4366, 0.4141, 0.4402, 0.402, 0.4129, 0.3956, 0.413, 0.4082, 0.4657, 0.4272, 0.4701, 0.4244, 0.4417, 0.397, 0.4402, 0.402, 0.4701, 0.4244, 0.4657, 0.4272, 0.4402, 0.402, 0.4417, 0.397, 0.4657, 0.4272, 0.455, 0.4338, 0.4366, 0.4141, 0.4402, 0.402, 0.455, 0.4338, 0.4443, 0.4405, 0.4331, 0.4262, 0.4366, 0.4141, 0.4443, 0.4405, 0.4399, 0.4432, 0.4316, 0.4312, 0.4331, 0.4262, 0.4399, 0.4432, 0.4443, 0.4405, 0.4331, 0.4262, 0.4316, 0.4312, 0.4443, 0.4405, 0.455, 0.4338, 0.4366, 0.4141, 0.4331, 0.4262, 0.455, 0.4338, 0.4657, 0.4272, 0.4402, 0.402, 0.4366, 0.4141, 0.4709, 0.4521, 0.4761, 0.452, 0.4701, 0.4244, 0.4657, 0.4272, 0.4761, 0.452, 0.4709, 0.4521, 0.4657, 0.4272, 0.4701, 0.4244, 0.4709, 0.4521, 0.4583, 0.4522, 0.455, 0.4338, 0.4657, 0.4272, 0.4583, 0.4522, 0.4457, 0.4523, 0.4443, 0.4405, 0.455, 0.4338, 0.4457, 0.4523, 0.4405, 0.4524, 0.4399, 0.4432, 0.4443, 0.4405, 0.4405, 0.4524, 0.4457, 0.4523, 0.4443, 0.4405, 0.4399, 0.4432, 0.4457, 0.4523, 0.4583, 0.4522, 0.455, 0.4338, 0.4443, 0.4405, 0.4584, 0.4525, 0.4709, 0.4524, 0.4657, 0.4277, 0.4551, 0.4343, 0.4708, 0.4723, 0.4759, 0.473, 0.4761, 0.452, 0.4709, 0.4521, 0.4759, 0.473, 0.4708, 0.4723, 0.4709, 0.4521, 0.4761, 0.452, 0.4708, 0.4723, 0.4583, 0.4706, 0.4583, 0.4522, 0.4709, 0.4521, 0.4583, 0.4706, 0.4458, 0.4688, 0.4457, 0.4523, 0.4583, 0.4522, 0.4458, 0.4688, 0.4407, 0.4681, 0.4405, 0.4524, 0.4457, 0.4523, 0.4407, 0.4681, 0.4458, 0.4688, 0.4457, 0.4523, 0.4405, 0.4524, 0.4458, 0.4688, 0.4583, 0.4706, 0.4583, 0.4522, 0.4457, 0.4523, 0.4584, 0.4708, 0.4707, 0.4725, 0.4709, 0.4524, 0.4584, 0.4525, 0.4514, 0.5129, 0.4548, 0.5169, 0.4759, 0.473, 0.4708, 0.4723, 0.4548, 0.5169, 0.4514, 0.5129, 0.4708, 0.4723, 0.4759, 0.473, 0.4514, 0.5129, 0.4432, 0.5034, 0.4583, 0.4706, 0.4708, 0.4723, 0.4432, 0.5034, 0.435, 0.4938, 0.4458, 0.4688, 0.4583, 0.4706, 0.435, 0.4938, 0.4316, 0.4899, 0.4407, 0.4681, 0.4458, 0.4688, 0.4316, 0.4899, 0.435, 0.4938, 0.4458, 0.4688, 0.4407, 0.4681, 0.435, 0.4938, 0.4432, 0.5034, 0.4583, 0.4706, 0.4458, 0.4688, 0.4432, 0.5034, 0.4514, 0.5129, 0.4708, 0.4723, 0.4583, 0.4706, 0.4209, 0.5291, 0.4209, 0.5343, 0.4548, 0.5169, 0.4514, 0.5129, 0.4209, 0.5343, 0.4209, 0.5291, 0.4514, 0.5129, 0.4548, 0.5169, 0.4209, 0.5291, 0.4209, 0.5165, 0.4432, 0.5034, 0.4514, 0.5129, 0.4209, 0.5165, 0.4209, 0.5039, 0.435, 0.4938, 0.4432, 0.5034, 0.4209, 0.5039, 0.4209, 0.4987, 0.4316, 0.4899, 0.435, 0.4938, 0.4209, 0.4987, 0.4209, 0.5039, 0.435, 0.4938, 0.4316, 0.4899, 0.4209, 0.5039, 0.4209, 0.5165, 0.4432, 0.5034, 0.435, 0.4938, 0.4209, 0.5165, 0.4209, 0.5291, 0.4514, 0.5129, 0.4432, 0.5034, 0.3853, 0.5343, 0.4209, 0.5343, 0.4209, 0.5291, 0.3853, 0.5291, 0.3853, 0.5291, 0.4209, 0.5291, 0.4209, 0.5343, 0.3853, 0.5343, 0.3853, 0.5165, 0.4209, 0.5165, 0.4209, 0.5291, 0.3853, 0.5291, 0.3853, 0.5039, 0.4209, 0.5039, 0.4209, 0.5165, 0.3853, 0.5165, 0.3853, 0.4987, 0.4209, 0.4987, 0.4209, 0.5039, 0.3853, 0.5039, 0.3853, 0.5039, 0.4209, 0.5039, 0.4209, 0.4987, 0.3853, 0.4987, 0.3853, 0.5165, 0.4209, 0.5165, 0.4209, 0.5039, 0.3853, 0.5039, 0.3853, 0.5291, 0.4209, 0.5291, 0.4209, 0.5165, 0.3853, 0.5165, 0.3853, 0.5291, 0.4209, 0.5291, 0.4209, 0.5165, 0.3853, 0.5165, 0.3853, 0.5165, 0.4209, 0.5165, 0.4209, 0.5039, 0.3853, 0.5039, 0.3853, 0.5039, 0.4209, 0.5039, 0.4209, 0.4987, 0.3853, 0.4987, 0.3853, 0.4987, 0.4209, 0.4987, 0.4209, 0.5039, 0.3853, 0.5039, 0.3853, 0.5039, 0.4209, 0.5039, 0.4209, 0.5165, 0.3853, 0.5165, 0.3853, 0.5165, 0.4209, 0.5165, 0.4209, 0.5291, 0.3853, 0.5291, 0.3853, 0.5291, 0.4209, 0.5291, 0.4209, 0.5343, 0.3853, 0.5343, 0.3853, 0.5343, 0.4209, 0.5343, 0.4209, 0.5291, 0.3853, 0.5291, 0.4209, 0.5165, 0.4209, 0.5291, 0.4514, 0.5129, 0.4432, 0.5034, 0.4209, 0.5039, 0.4209, 0.5165, 0.4432, 0.5034, 0.435, 0.4938, 0.4209, 0.4987, 0.4209, 0.5039, 0.435, 0.4938, 0.4316, 0.4899, 0.4209, 0.5039, 0.4209, 0.4987, 0.4316, 0.4899, 0.435, 0.4938, 0.4209, 0.5165, 0.4209, 0.5039, 0.435, 0.4938, 0.4432, 0.5034, 0.4209, 0.5291, 0.4209, 0.5165, 0.4432, 0.5034, 0.4514, 0.5129, 0.4209, 0.5343, 0.4209, 0.5291, 0.4514, 0.5129, 0.4548, 0.5169, 0.4209, 0.5291, 0.4209, 0.5343, 0.4548, 0.5169, 0.4514, 0.5129, 0.4432, 0.5034, 0.4514, 0.5129, 0.4708, 0.4723, 0.4583, 0.4706, 0.435, 0.4938, 0.4432, 0.5034, 0.4583, 0.4706, 0.4458, 0.4688, 0.4316, 0.4899, 0.435, 0.4938, 0.4458, 0.4688, 0.4407, 0.4681, 0.435, 0.4938, 0.4316, 0.4899, 0.4407, 0.4681, 0.4458, 0.4688, 0.4432, 0.5034, 0.435, 0.4938, 0.4458, 0.4688, 0.4583, 0.4706, 0.4514, 0.5129, 0.4432, 0.5034, 0.4583, 0.4706, 0.4708, 0.4723, 0.4548, 0.5169, 0.4514, 0.5129, 0.4708, 0.4723, 0.4759, 0.473, 0.4514, 0.5129, 0.4548, 0.5169, 0.4759, 0.473, 0.4708, 0.4723, 0.4583, 0.4706, 0.4708, 0.4723, 0.4709, 0.4521, 0.4583, 0.4522, 0.4458, 0.4688, 0.4583, 0.4706, 0.4583, 0.4522, 0.4457, 0.4523, 0.4407, 0.4681, 0.4458, 0.4688, 0.4457, 0.4523, 0.4405, 0.4524, 0.4458, 0.4688, 0.4407, 0.4681, 0.4405, 0.4524, 0.4457, 0.4523, 0.4583, 0.4706, 0.4458, 0.4688, 0.4457, 0.4523, 0.4583, 0.4522, 0.4708, 0.4723, 0.4583, 0.4706, 0.4583, 0.4522, 0.4709, 0.4521, 0.4759, 0.473, 0.4708, 0.4723, 0.4709, 0.4521, 0.4761, 0.452, 0.4708, 0.4723, 0.4759, 0.473, 0.4761, 0.452, 0.4709, 0.4521, 0.4583, 0.4522, 0.4709, 0.4521, 0.4657, 0.4272, 0.455, 0.4338, 0.4457, 0.4523, 0.4583, 0.4522, 0.455, 0.4338, 0.4443, 0.4405, 0.4405, 0.4524, 0.4457, 0.4523, 0.4443, 0.4405, 0.4399, 0.4432, 0.4457, 0.4523, 0.4405, 0.4524, 0.4399, 0.4432, 0.4443, 0.4405, 0.4583, 0.4522, 0.4457, 0.4523, 0.4443, 0.4405, 0.455, 0.4338, 0.4709, 0.4521, 0.4583, 0.4522, 0.455, 0.4338, 0.4657, 0.4272, 0.4761, 0.452, 0.4709, 0.4521, 0.4657, 0.4272, 0.4701, 0.4244, 0.4709, 0.4521, 0.4761, 0.452, 0.4701, 0.4244, 0.4657, 0.4272, 0.455, 0.4338, 0.4657, 0.4272, 0.4402, 0.402, 0.4366, 0.4141, 0.4443, 0.4405, 0.455, 0.4338, 0.4366, 0.4141, 0.4331, 0.4262, 0.4399, 0.4432, 0.4443, 0.4405, 0.4331, 0.4262, 0.4316, 0.4312, 0.4443, 0.4405, 0.4399, 0.4432, 0.4316, 0.4312, 0.4331, 0.4262, 0.455, 0.4338, 0.4443, 0.4405, 0.4331, 0.4262, 0.4366, 0.4141, 0.4657, 0.4272, 0.455, 0.4338, 0.4366, 0.4141, 0.4402, 0.402, 0.4701, 0.4244, 0.4657, 0.4272, 0.4402, 0.402, 0.4417, 0.397, 0.4657, 0.4272, 0.4701, 0.4244, 0.4417, 0.397, 0.4402, 0.402, 0.4366, 0.4141, 0.4402, 0.402, 0.4129, 0.3956, 0.413, 0.4082, 0.4331, 0.4262, 0.4366, 0.4141, 0.413, 0.4082, 0.4131, 0.4208, 0.4316, 0.4312, 0.4331, 0.4262, 0.4131, 0.4208, 0.4131, 0.426, 0.4331, 0.4262, 0.4316, 0.4312, 0.4131, 0.426, 0.4131, 0.4208, 0.4366, 0.4141, 0.4331, 0.4262, 0.4131, 0.4208, 0.413, 0.4082, 0.4402, 0.402, 0.4366, 0.4141, 0.413, 0.4082, 0.4129, 0.3956, 0.4417, 0.397, 0.4402, 0.402, 0.4129, 0.3956, 0.4129, 0.3904, 0.4402, 0.402, 0.4417, 0.397, 0.4129, 0.3904, 0.4129, 0.3956, 0.413, 0.4082, 0.4129, 0.3956, 0.3683, 0.3956, 0.3684, 0.4082, 0.4131, 0.4208, 0.413, 0.4082, 0.3684, 0.4082, 0.3684, 0.4208, 0.4131, 0.426, 0.4131, 0.4208, 0.3684, 0.4208, 0.3685, 0.426, 0.4131, 0.4208, 0.4131, 0.426, 0.3685, 0.426, 0.3684, 0.4208, 0.413, 0.4082, 0.4131, 0.4208, 0.3684, 0.4208, 0.3684, 0.4082, 0.4129, 0.3956, 0.413, 0.4082, 0.3684, 0.4082, 0.3683, 0.3956, 0.4129, 0.3904, 0.4129, 0.3956, 0.3683, 0.3956, 0.3683, 0.3904, 0.4129, 0.3956, 0.4129, 0.3904, 0.3683, 0.3904, 0.3683, 0.3956, 0.6751, 0.4966, 0.6751, 0.555, 0.8302, 0.555, 0.8302, 0.4966, 0.8302, 0.555, 0.6751, 0.555, 0.6751, 0.4966, 0.8302, 0.4966, 0.5804, 0.7628, 0.6967, 0.7628, 0.7129, 0.8118, 0.5642, 0.8118, 0.6434, 0.1013, 0.8054, 0.1013, 0.7878, 0.1547, 0.661, 0.1547, 0.8054, 0.1013, 0.6434, 0.1013, 0.6662, 0.08081, 0.7826, 0.08081, 0.5642, 0.8118, 0.7129, 0.8118, 0.6919, 0.8306, 0.5851, 0.8306, 0.8302, 0.4966, 0.6751, 0.4966, 0.6751, 0.4742, 0.8302, 0.4742, 0.6751, 0.4966, 0.8302, 0.4966, 0.8302, 0.4742, 0.6751, 0.4742, 0.661, 0.1547, 0.7878, 0.1547, 0.7957, 0.1956, 0.653, 0.1956, 0.6967, 0.7628, 0.5804, 0.7628, 0.5731, 0.7253, 0.704, 0.7253, 0.6751, 0.555, 0.8302, 0.555, 0.8302, 0.5997, 0.6751, 0.5997, 0.8302, 0.555, 0.6751, 0.555, 0.6751, 0.5997, 0.8302, 0.5997, 0.8232, 0.467, 0.6732, 0.4674, 0.6731, 0.4348, 0.8021, 0.4321, 0.6732, 0.2705, 0.8232, 0.2708, 0.8021, 0.3058, 0.6731, 0.303, 0.653, 0.1956, 0.7957, 0.1956, 0.786, 0.2299, 0.6628, 0.2299, 0.6628, 0.2299, 0.786, 0.2299, 0.764, 0.2511, 0.6848, 0.2511, 0.6731, 0.303, 0.8021, 0.3058, 0.7913, 0.3315, 0.6729, 0.3309, 0.8021, 0.4321, 0.6731, 0.4348, 0.6729, 0.407, 0.7913, 0.4064, 0.7913, 0.4064, 0.6729, 0.407, 0.6728, 0.3904, 0.787, 0.3904, 0.6729, 0.3309, 0.7913, 0.3315, 0.787, 0.3474, 0.6728, 0.3474, 0.6848, 0.2511, 0.764, 0.2511, 0.7479, 0.2595, 0.7008, 0.2595, 0.6728, 0.3904, 0.6728, 0.3474, 0.787, 0.3474, 0.787, 0.3904, 0.07334, 0.9275, 0.1116, 0.9268, 0.108, 0.9227, 0.07668, 0.9234, 0.1116, 0.9268, 0.1262, 0.9177, 0.1206, 0.9154, 0.108, 0.9227, 0.05816, 0.9186, 0.07334, 0.9275, 0.07668, 0.9234, 0.06376, 0.9161, 0.1262, 0.9177, 0.1453, 0.8967, 0.1365, 0.8976, 0.1206, 0.9154, 0.03816, 0.898, 0.05816, 0.9186, 0.06376, 0.9161, 0.04704, 0.8986, 0.1453, 0.8967, 0.1543, 0.8482, 0.1416, 0.8586, 0.1365, 0.8976, 0.02656, 0.8482, 0.03816, 0.898, 0.04704, 0.8986, 0.04063, 0.8591, 0.1543, 0.8482, 0.02656, 0.8482, 0.04063, 0.8591, 0.1416, 0.8586, 0.1416, 0.8586, 0.04063, 0.8591, 0.05038, 0.8703, 0.1323, 0.8705, 0.04063, 0.8591, 0.04704, 0.8986, 0.05643, 0.9005, 0.05038, 0.8703, 0.1365, 0.8976, 0.1416, 0.8586, 0.1323, 0.8705, 0.1274, 0.8997, 0.04704, 0.8986, 0.06376, 0.9161, 0.07047, 0.9136, 0.05643, 0.9005, 0.1206, 0.9154, 0.1365, 0.8976, 0.1274, 0.8997, 0.1138, 0.9131, 0.06376, 0.9161, 0.07668, 0.9234, 0.08012, 0.9181, 0.07047, 0.9136, 0.108, 0.9227, 0.1206, 0.9154, 0.1138, 0.9131, 0.1045, 0.9181, 0.07668, 0.9234, 0.108, 0.9227, 0.1045, 0.9181, 0.08012, 0.9181, 0.1323, 0.8705, 0.05038, 0.8703, 0.05643, 0.9005, 0.1274, 0.8997, 0.1274, 0.8997, 0.05643, 0.9005, 0.07047, 0.9136, 0.1138, 0.9131, 0.1138, 0.9131, 0.07047, 0.9136, 0.08012, 0.9181, 0.1045, 0.9181, 0.02173, 0.2328, 0.06266, 0.3116, 0.02173, 0.3116, 0.02173, 0.2328, 0.02173, 0.3116, 0.06266, 0.3116, 0.0359, 0.6873, 0.2324, 0.6873, 0.2324, 0.6681, 0.0359, 0.6681, 0.2315, 0.6873, 0.03423, 0.6873, 0.03423, 0.668, 0.2315, 0.668, 0.7826, 0.08081, 0.6662, 0.08081, 0.6662, 0.06474, 0.7826, 0.06474, 0.7826, 0.06474, 0.6662, 0.06474, 0.6776, 0.05828, 0.7711, 0.05828, 0.2315, 0.668, 0.03423, 0.668, 0.03423, 0.657, 0.2315, 0.657, 0.03423, 0.668, 0.2315, 0.668, 0.2315, 0.657, 0.03423, 0.657, 0.2315, 0.657, 0.2315, 0.668, 0.3608, 0.668, 0.3608, 0.657, 0.2315, 0.668, 0.2315, 0.657, 0.3608, 0.657, 0.3608, 0.668, 0.2315, 0.6873, 0.2315, 0.668, 0.3608, 0.668, 0.3608, 0.6873, 0.2315, 0.668, 0.2315, 0.6873, 0.3608, 0.6873, 0.3608, 0.668, 0.4482, 0.831, 0.5447, 0.831, 0.5447, 0.9203, 0.4482, 0.9203, 0.8289, 0.166, 0.8289, 0.123, 0.9767, 0.123, 0.9767, 0.166, 0.9768, 0.05302, 0.829, 0.05302, 0.829, 0.009962, 0.9768, 0.009962, 0.829, 0.05302, 0.9768, 0.05302, 0.9763, 0.07151, 0.8286, 0.07151, 0.9767, 0.123, 0.8289, 0.123, 0.8286, 0.1045, 0.9763, 0.1045, 0.8286, 0.1045, 0.8286, 0.07151, 0.9763, 0.07151, 0.9763, 0.1045, 0.5445, 0.8305, 0.4485, 0.8305, 0.4485, 0.7919, 0.5445, 0.7919, 0.4485, 0.8305, 0.5445, 0.8305, 0.5445, 0.7919, 0.4485, 0.7919, 0.302, 0.8305, 0.4485, 0.8305, 0.4485, 0.7919, 0.302, 0.7919, 0.4485, 0.8305, 0.302, 0.8305, 0.302, 0.7919, 0.4485, 0.7919, 0.7711, 0.05828, 0.6776, 0.05828, 0.6776, 0.01497, 0.7711, 0.01497, 0.7711, 0.01497, 0.6776, 0.01497, 0.6887, 0.003163, 0.7601, 0.003163, 0.4485, 0.7919, 0.302, 0.7919, 0.302, 0.7799, 0.4485, 0.7799, 0.302, 0.7919, 0.4485, 0.7919, 0.4485, 0.7799, 0.302, 0.7799, 0.4485, 0.7919, 0.5445, 0.7919, 0.5445, 0.7799, 0.4485, 0.7799, 0.5445, 0.7919, 0.4485, 0.7919, 0.4485, 0.7799, 0.5445, 0.7799, 0.4482, 0.7151, 0.4482, 0.7793, 0.3002, 0.7793, 0.3002, 0.7151, 0.4482, 0.7793, 0.4482, 0.7151, 0.5451, 0.7151, 0.5451, 0.7793, 0.7302, 0.6345, 0.7302, 0.7209, 0.8047, 0.7209, 0.8047, 0.6345, 0.8047, 0.7209, 0.7302, 0.7209, 0.7302, 0.6345, 0.8047, 0.6345, 0.8262, 0.9344, 0.8262, 0.8191, 0.8932, 0.8191, 0.8932, 0.9344, 0.05116, 0.8244, 0.05159, 0.7084, 0.1297, 0.7087, 0.1293, 0.8247, 0.1293, 0.8247, 0.1297, 0.7087, 0.1971, 0.7089, 0.1967, 0.8249, 0.8262, 0.8191, 0.8262, 0.9344, 0.7554, 0.9016, 0.7554, 0.8519, 0.8047, 0.7209, 0.8047, 0.6345, 0.8834, 0.6345, 0.8834, 0.7209, 0.8047, 0.6345, 0.8047, 0.7209, 0.8834, 0.7209, 0.8834, 0.6345, 0.8834, 0.6345, 0.8834, 0.7209, 0.9393, 0.7209, 0.9543, 0.6369, 0.8834, 0.7209, 0.8834, 0.6345, 0.9543, 0.6369, 0.9393, 0.7209, 0.9584, 0.3369, 0.8464, 0.3373, 0.8785, 0.4117, 0.9268, 0.4116, 0.8834, 0.7209, 0.8047, 0.7209, 0.8047, 0.7886, 0.8834, 0.7886, 0.8047, 0.7209, 0.8834, 0.7209, 0.8834, 0.7886, 0.8047, 0.7886, 0.1967, 0.8249, 0.1971, 0.7089, 0.2584, 0.7092, 0.258, 0.8251, 0.258, 0.8251, 0.2584, 0.7092, 0.2719, 0.7156, 0.2722, 0.8116, 0.8391, 0.197, 0.8501, 0.2643, 0.8599, 0.2605, 0.8503, 0.1953, 0.952, 0.2676, 0.9624, 0.1969, 0.9516, 0.1953, 0.9418, 0.2641, 0.9516, 0.1953, 0.8503, 0.1953, 0.8599, 0.2605, 0.9418, 0.2641, 0.8834, 0.7209, 0.9393, 0.7209, 0.8834, 0.7886, 0.8464, 0.3373, 0.8599, 0.2605, 0.8501, 0.2643, 0.9584, 0.3369, 0.952, 0.2676, 0.9418, 0.2641, 0.8834, 0.7209, 0.8834, 0.7886, 0.9393, 0.7209, 0.9584, 0.3369, 0.9418, 0.2641, 0.8599, 0.2605, 0.8464, 0.3373, 0.9268, 0.4116, 0.8785, 0.4117, 0.8862, 0.454, 0.9194, 0.4539, 0.9543, 0.6369, 0.8834, 0.6345, 0.9354, 0.5903, 0.9743, 0.5929, 0.8834, 0.6345, 0.9543, 0.6369, 0.9743, 0.5929, 0.9354, 0.5903, 0.7554, 0.8519, 0.7554, 0.9016, 0.694, 0.8939, 0.694, 0.8597, 0.694, 0.8597, 0.694, 0.8939, 0.6554, 0.8884, 0.6554, 0.8652, 0.9354, 0.5903, 0.9743, 0.5929, 0.9809, 0.5452, 0.9513, 0.5504, 0.9743, 0.5929, 0.9354, 0.5903, 0.9513, 0.5504, 0.9809, 0.5452, 0.9194, 0.4539, 0.8862, 0.454, 0.8917, 0.496, 0.9142, 0.496, 0.9142, 0.496, 0.8917, 0.496, 0.8934, 0.5471, 0.9129, 0.547, 0.9809, 0.5452, 0.9513, 0.5504, 0.9484, 0.5073, 0.9663, 0.4887, 0.9513, 0.5504, 0.9809, 0.5452, 0.9663, 0.4887, 0.9484, 0.5073, 0.6554, 0.8652, 0.6554, 0.8884, 0.6165, 0.8867, 0.6165, 0.8668, 0.6165, 0.8668, 0.6165, 0.8867, 0.5932, 0.8867, 0.5932, 0.8668])
me_cube.use_remesh_preserve_volume = False
me_cube.use_remesh_preserve_attributes = False
me_cube.use_mirror_vertex_groups = False
me_cube.update()
arm_armature = bpy.data.armatures.new('Armature')  # bones are not reproduced

# ---- objects
ob_armature = bpy.data.objects.new('Armature', arm_armature)
ob_cube = bpy.data.objects.new('Cube', me_cube)
ob_lamp = bpy.data.objects.new('Lamp', light_spot)
ob_camera = bpy.data.objects.new('Camera', cam_camera)

# ---- transforms, parenting, visibility, modifiers, constraints
ob_armature.location = (-14.15, -0.07921, 0.01817)
ob_armature.rotation_euler = (4.47e-08, 1.571, 0.0)
ob_armature.scale = (16.98, 16.98, 16.98)
ob_armature.lock_rotations_4d = False
ob_armature.empty_display_type = 'ARROWS'
ob_armature.show_in_front = True
ob_armature.lineart.crease_threshold = 0.0
ob_cube.location = (26.49, -0.9013, 8.181)
ob_cube.rotation_euler = (0.0, -0.0, 1.571)
ob_cube.lock_rotations_4d = False
ob_cube.empty_display_type = 'ARROWS'
ob_cube.color = (0.0, 0.0, 0.0, 1.0)
ob_cube.lineart.crease_threshold = 0.0
_vg = ob_cube.vertex_groups.new(name='Bone')
_vg.add([0, 1, 2, 3, 4, 5, 6, 7, 8, 9, 10, 11, 12, 13, 14, 15, 16, 17, 18, 19, 20, 21, 22, 23, 24, 25, 26, 27, 28, 29, 30, 31, 32, 33, 34, 35, 36, 37, 38, 39, 40, 41, 42, 43, 44, 45, 46, 47, 48, 49, 50, 51, 52, 53, 54, 55, 56, 57, 58, 59, 60, 61, 62, 63, 64, 65, 66, 67, 68, 69, 70, 71, 72, 73, 74, 75, 76, 77, 78, 79, 80, 81, 82, 83, 84, 85, 86, 87, 88, 89, 90, 91, 92, 93, 94, 95, 96, 97, 98, 99, 100, 101, 102, 103, 104, 105, 106, 107, 108, 109, 110, 111, 112, 113, 114, 115, 116, 117, 118, 119, 120, 121, 122, 123, 124, 125, 126, 127, 128, 129, 130, 131, 132, 133, 134, 135, 136, 137, 138, 139, 140, 141, 142, 143, 144, 145, 146, 147, 148, 149, 150, 151, 152, 153, 154, 155, 156, 157, 158, 159, 160, 161, 162, 163, 164, 165, 166, 167, 168, 169, 170, 171, 172, 173, 174, 175, 176, 177, 178, 179, 180, 181, 182, 183, 184, 185, 186, 187, 188, 189, 190, 191, 192, 193, 194, 195, 196, 197, 198, 199, 200, 201, 202, 203, 204, 205, 206, 207, 208, 209, 210, 211, 212, 213, 214, 215, 216, 217, 218, 219, 220, 221, 222, 223, 224, 225, 226, 227, 228, 229, 230, 231, 232, 233, 234, 235, 236, 237, 238, 239, 240, 241, 242, 243, 244, 245, 246, 247, 248, 249, 250, 251, 252, 253, 254, 255, 256, 257, 258, 259, 260, 261, 262, 263, 264, 265, 266, 267, 268, 269, 270, 271, 272, 273, 274, 275, 276, 277, 278, 279, 280, 281, 282, 283, 284, 285, 286, 287, 288, 289, 290, 291, 292, 293, 294, 295, 296, 297, 298, 299, 300, 301, 302, 303, 304, 305, 306, 307, 308, 309, 310, 311, 312, 313, 314, 315, 316, 317, 318, 319, 320, 321, 322, 323, 324, 325, 326, 327, 328, 329, 330, 331, 332, 333, 334, 335, 336, 337, 338, 339, 340, 341, 342, 343, 344, 345, 346, 347, 348, 349, 350, 351, 352, 353, 354, 355, 356, 357, 358, 359, 360, 361, 362, 363, 364, 365, 366, 367, 368, 369, 370, 371, 372, 373, 374, 375, 376, 377, 378, 379, 380, 381, 382, 383, 384, 385, 386, 387, 388, 389, 390, 391, 392, 393, 394, 395, 396, 397, 398, 399, 400, 401, 402, 403, 404, 405, 406, 407, 408, 409, 410, 411, 412, 413], 1.0, 'REPLACE')
_m = ob_cube.modifiers.new('Armature', 'ARMATURE')
_m.object = ob_armature
_m.vertex_group = 'Armature'
ob_lamp.location = (4.076, 1.005, 5.904)
ob_lamp.rotation_euler = (0.6503, 0.05522, 1.866)
ob_lamp.lock_rotations_4d = False
ob_lamp.empty_display_type = 'ARROWS'
ob_lamp.color = (0.0, 0.0, 0.0, 0.0)
ob_lamp.lineart.crease_threshold = 0.0
ob_camera.location = (7.481, -6.508, 5.344)
ob_camera.rotation_euler = (1.109, 0.01082, 0.8149)
ob_camera.lock_rotations_4d = False
ob_camera.empty_display_type = 'ARROWS'
ob_camera.color = (0.0, 0.0, 0.0, 0.0)
ob_camera.display_type = 'WIRE'
ob_camera.lineart.crease_threshold = 0.0

# ---- collection membership
col_collection_1.objects.link(ob_armature)
col_collection_1.objects.link(ob_cube)
col_collection_1.objects.link(ob_lamp)
col_collection_1.objects.link(ob_camera)

# ---- scene / render settings (as saved in the file)
scene.camera = ob_camera
scene.frame_start = 1; scene.frame_end = 250; scene.frame_set(57)
scene.render.engine = 'BLENDER_EEVEE_NEXT'
scene.render.image_settings.file_format = 'JPEG'
scene.render.image_settings.color_mode = 'RGB'
scene.render.image_settings.compression = 90
scene.render.resolution_x = 800
scene.render.resolution_y = 600
scene.render.pixel_aspect_x = 100.0
scene.render.pixel_aspect_y = 100.0
scene.render.fps = 25
scene.render.dither_intensity = 0.0
scene.render.use_compositing = False
scene.render.use_sequencer = False
scene.render.bake_margin = 2
scene.render.bake_bias = 0.0
scene.render.use_stamp_time = False
scene.render.use_stamp_date = False
scene.render.use_stamp_frame = False
scene.render.use_stamp_camera = False
scene.render.use_stamp_scene = False
scene.render.use_stamp_filename = False
scene.render.use_stamp_render_time = False
scene.render.stamp_font_size = 0
scene.cycles.use_denoising = False
scene.cycles.samples = 10
scene.cycles.sampling_pattern = 'TABULATED_SOBOL'
scene.cycles.light_sampling_threshold = 0.0
scene.cycles.use_adaptive_sampling = False
scene.cycles.use_light_tree = False
scene.cycles.blur_glossy = 0.0
scene.cycles.volume_bounces = 1
scene.cycles.pixel_filter_type = 'GAUSSIAN'
scene.cycles.sample_clamp_indirect = 0.0
scene.view_settings.view_transform = 'Raw'
bpy.context.view_layer.update()
